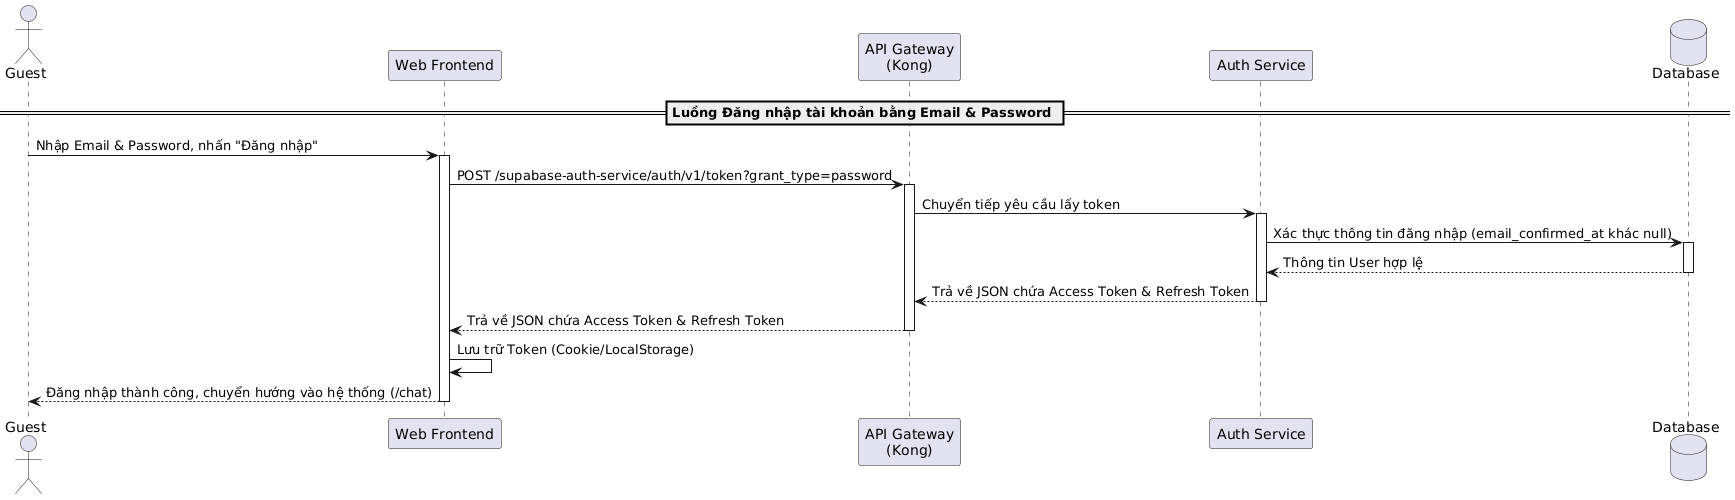

The diagram above was rendered by PlantUML. Its source (embedded in the PNG):
@startuml
actor "Guest" as Guest
participant "Web Frontend" as Frontend
participant "API Gateway\n(Kong)" as Kong
participant "Auth Service" as AuthService
database "Database" as DB

== Luồng Đăng nhập tài khoản bằng Email & Password ==
Guest -> Frontend: Nhập Email & Password, nhấn "Đăng nhập"
activate Frontend

Frontend -> Kong: POST /supabase-auth-service/auth/v1/token?grant_type=password
activate Kong
Kong -> AuthService: Chuyển tiếp yêu cầu lấy token
activate AuthService

AuthService -> DB: Xác thực thông tin đăng nhập (email_confirmed_at khác null)
activate DB
DB --> AuthService: Thông tin User hợp lệ
deactivate DB

AuthService --> Kong: Trả về JSON chứa Access Token & Refresh Token
deactivate AuthService
Kong --> Frontend: Trả về JSON chứa Access Token & Refresh Token
deactivate Kong

Frontend -> Frontend: Lưu trữ Token (Cookie/LocalStorage)
Frontend --> Guest: Đăng nhập thành công, chuyển hướng vào hệ thống (/chat)
deactivate Frontend
@enduml